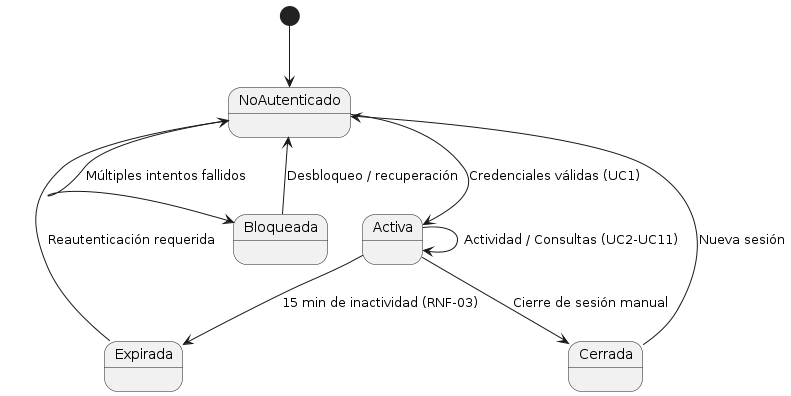

The diagram above was rendered by PlantUML. Its source (embedded in the PNG):
@startuml
[*] --> NoAutenticado

NoAutenticado --> Activa : Credenciales válidas (UC1)
NoAutenticado --> Bloqueada : Múltiples intentos fallidos

Activa --> Activa : Actividad / Consultas (UC2-UC11)
Activa --> Expirada : 15 min de inactividad (RNF-03)
Activa --> Cerrada : Cierre de sesión manual

Expirada --> NoAutenticado : Reautenticación requerida
Cerrada --> NoAutenticado : Nueva sesión
Bloqueada --> NoAutenticado : Desbloqueo / recuperación
@enduml